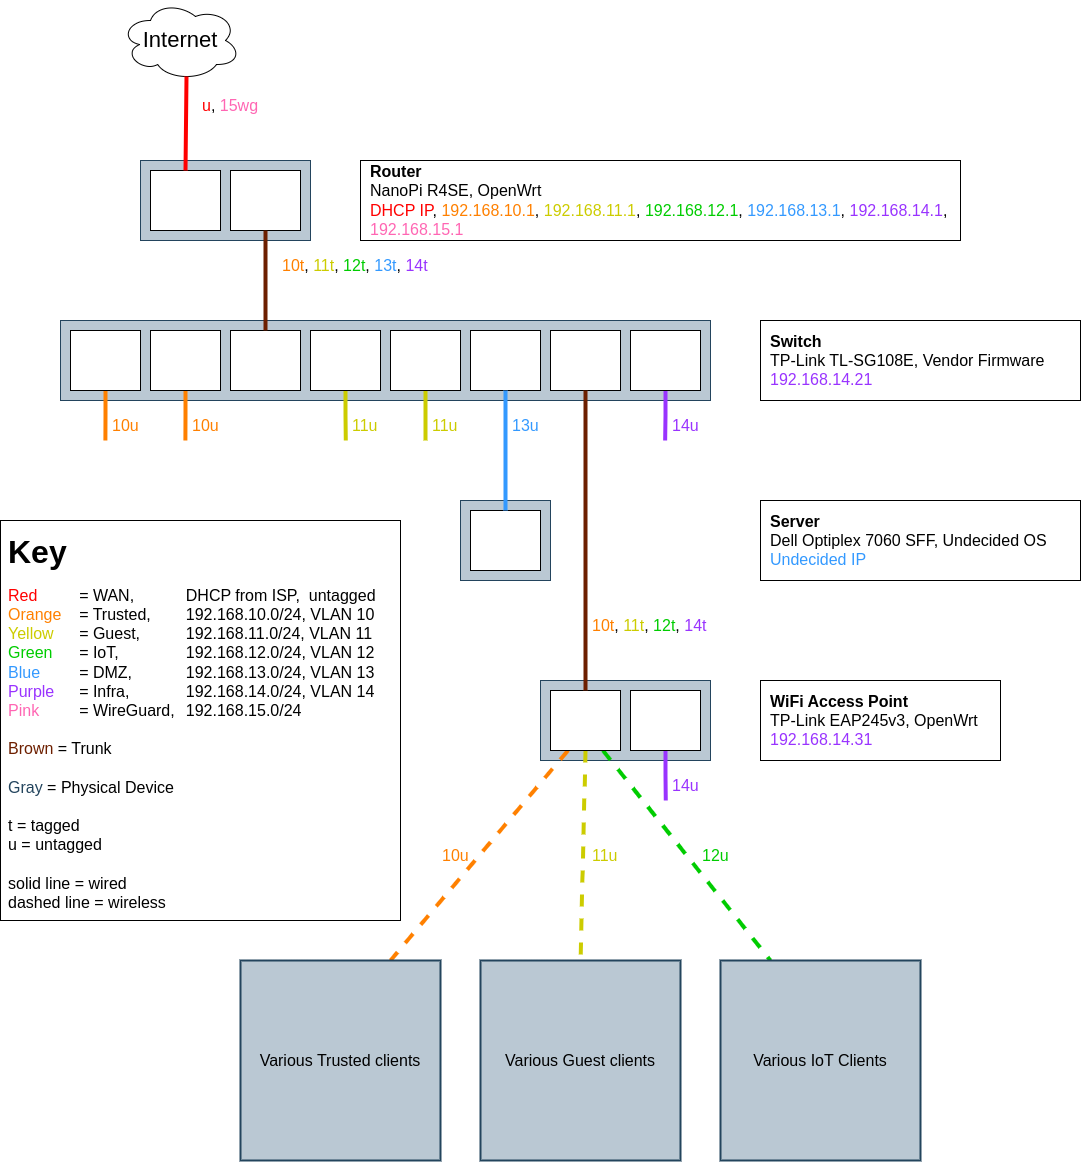

The diagram above was exported from draw.io. Its source (the exported page's mxGraphModel, read from the mxfile embedded in the PNG):
<mxGraphModel dx="574" dy="352" grid="1" gridSize="10" guides="1" tooltips="1" connect="1" arrows="1" fold="1" page="1" pageScale="1" pageWidth="1100" pageHeight="850" background="none" math="0" shadow="0">
  <root>
    <mxCell id="0" />
    <mxCell id="1" parent="0" />
    <mxCell id="INDewaaLOLZvG0CTir3H-26" value="&lt;font style=&quot;font-size: 16px; line-height: 1.2;&quot;&gt;&lt;b style=&quot;font-size: 16px;&quot;&gt;Router&lt;br style=&quot;font-size: 16px;&quot;&gt;&lt;/b&gt;NanoPi R4SE, OpenWrt&lt;br style=&quot;font-size: 16px;&quot;&gt;&lt;font color=&quot;#ff0000&quot; style=&quot;font-size: 16px;&quot;&gt;DHCP IP&lt;/font&gt;,&amp;nbsp;&lt;font color=&quot;#ff8000&quot; style=&quot;font-size: 16px;&quot;&gt;192.168.10.1&lt;/font&gt;, &lt;font color=&quot;#cccc00&quot; style=&quot;font-size: 16px;&quot;&gt;192.168.11.1&lt;/font&gt;, &lt;font color=&quot;#00cc00&quot; style=&quot;font-size: 16px;&quot;&gt;192.168.12.1&lt;/font&gt;, &lt;font color=&quot;#3399ff&quot; style=&quot;font-size: 16px;&quot;&gt;192.168.13.1&lt;/font&gt;, &lt;font color=&quot;#9933ff&quot; style=&quot;font-size: 16px;&quot;&gt;192.168.14.1&lt;/font&gt;&lt;font style=&quot;font-size: 16px;&quot;&gt;,&lt;/font&gt;&lt;font color=&quot;#9933ff&quot; style=&quot;font-size: 16px;&quot;&gt; &lt;/font&gt;&lt;font color=&quot;#ff66b3&quot; style=&quot;font-size: 16px;&quot;&gt;192.168.15.1&lt;/font&gt;&lt;br style=&quot;font-size: 16px;&quot;&gt;&lt;/font&gt;" style="rounded=0;whiteSpace=wrap;html=1;fontSize=16;align=left;verticalAlign=middle;spacing=0;spacingLeft=10;" parent="1" vertex="1">
      <mxGeometry x="560" y="200" width="600" height="80" as="geometry" />
    </mxCell>
    <mxCell id="INDewaaLOLZvG0CTir3H-1" value="&lt;font style=&quot;font-size: 22px;&quot;&gt;Internet&lt;/font&gt;" style="ellipse;shape=cloud;whiteSpace=wrap;html=1;" parent="1" vertex="1">
      <mxGeometry x="320" y="40" width="120" height="80" as="geometry" />
    </mxCell>
    <mxCell id="INDewaaLOLZvG0CTir3H-2" value="" style="rounded=0;whiteSpace=wrap;html=1;fillColor=#bac8d3;strokeColor=#23445d;" parent="1" vertex="1">
      <mxGeometry x="340" y="200" width="170" height="80" as="geometry" />
    </mxCell>
    <mxCell id="INDewaaLOLZvG0CTir3H-4" value="" style="rounded=0;whiteSpace=wrap;html=1;" parent="1" vertex="1">
      <mxGeometry x="350" y="210" width="70" height="60" as="geometry" />
    </mxCell>
    <mxCell id="INDewaaLOLZvG0CTir3H-5" value="" style="rounded=0;whiteSpace=wrap;html=1;" parent="1" vertex="1">
      <mxGeometry x="430" y="210" width="70" height="60" as="geometry" />
    </mxCell>
    <mxCell id="INDewaaLOLZvG0CTir3H-7" value="" style="rounded=0;whiteSpace=wrap;html=1;fillColor=#bac8d3;strokeColor=#23445d;" parent="1" vertex="1">
      <mxGeometry x="260" y="360" width="650" height="80" as="geometry" />
    </mxCell>
    <mxCell id="INDewaaLOLZvG0CTir3H-45" style="edgeStyle=orthogonalEdgeStyle;rounded=0;orthogonalLoop=1;jettySize=auto;html=1;exitX=0.5;exitY=1;exitDx=0;exitDy=0;strokeWidth=4;fontSize=14;fontColor=#CCCC00;endArrow=none;endFill=0;strokeColor=#CCCC00;" parent="1" source="INDewaaLOLZvG0CTir3H-8" edge="1">
      <mxGeometry relative="1" as="geometry">
        <mxPoint x="545.2857142857142" y="480" as="targetPoint" />
      </mxGeometry>
    </mxCell>
    <mxCell id="INDewaaLOLZvG0CTir3H-8" value="" style="rounded=0;whiteSpace=wrap;html=1;" parent="1" vertex="1">
      <mxGeometry x="510" y="370" width="70" height="60" as="geometry" />
    </mxCell>
    <mxCell id="INDewaaLOLZvG0CTir3H-35" style="edgeStyle=orthogonalEdgeStyle;rounded=0;orthogonalLoop=1;jettySize=auto;html=1;exitX=0.5;exitY=1;exitDx=0;exitDy=0;strokeColor=#9933FF;strokeWidth=4;fontSize=14;endArrow=none;endFill=0;" parent="1" source="INDewaaLOLZvG0CTir3H-9" edge="1">
      <mxGeometry relative="1" as="geometry">
        <mxPoint x="864.6470588235293" y="479.9999999999998" as="targetPoint" />
      </mxGeometry>
    </mxCell>
    <mxCell id="INDewaaLOLZvG0CTir3H-9" value="" style="rounded=0;whiteSpace=wrap;html=1;" parent="1" vertex="1">
      <mxGeometry x="830" y="370" width="70" height="60" as="geometry" />
    </mxCell>
    <mxCell id="INDewaaLOLZvG0CTir3H-43" style="edgeStyle=orthogonalEdgeStyle;rounded=0;orthogonalLoop=1;jettySize=auto;html=1;exitX=0.5;exitY=1;exitDx=0;exitDy=0;strokeColor=#CCCC00;strokeWidth=4;fontSize=14;fontColor=#00CC00;endArrow=none;endFill=0;" parent="1" source="INDewaaLOLZvG0CTir3H-10" edge="1">
      <mxGeometry relative="1" as="geometry">
        <mxPoint x="625" y="480" as="targetPoint" />
      </mxGeometry>
    </mxCell>
    <mxCell id="INDewaaLOLZvG0CTir3H-10" value="" style="rounded=0;whiteSpace=wrap;html=1;" parent="1" vertex="1">
      <mxGeometry x="590" y="370" width="70" height="60" as="geometry" />
    </mxCell>
    <mxCell id="INDewaaLOLZvG0CTir3H-11" value="" style="rounded=0;whiteSpace=wrap;html=1;" parent="1" vertex="1">
      <mxGeometry x="430" y="370" width="70" height="60" as="geometry" />
    </mxCell>
    <mxCell id="INDewaaLOLZvG0CTir3H-49" style="edgeStyle=orthogonalEdgeStyle;rounded=0;orthogonalLoop=1;jettySize=auto;html=1;exitX=0.5;exitY=1;exitDx=0;exitDy=0;strokeColor=#FF8000;strokeWidth=4;fontSize=14;fontColor=#00CC00;endArrow=none;endFill=0;" parent="1" source="INDewaaLOLZvG0CTir3H-12" edge="1">
      <mxGeometry relative="1" as="geometry">
        <mxPoint x="384.9047619047619" y="480" as="targetPoint" />
      </mxGeometry>
    </mxCell>
    <mxCell id="INDewaaLOLZvG0CTir3H-12" value="" style="rounded=0;whiteSpace=wrap;html=1;" parent="1" vertex="1">
      <mxGeometry x="350" y="370" width="70" height="60" as="geometry" />
    </mxCell>
    <mxCell id="INDewaaLOLZvG0CTir3H-48" style="edgeStyle=orthogonalEdgeStyle;rounded=0;orthogonalLoop=1;jettySize=auto;html=1;exitX=0.5;exitY=1;exitDx=0;exitDy=0;strokeColor=#FF8000;strokeWidth=4;fontSize=14;fontColor=#00CC00;endArrow=none;endFill=0;" parent="1" source="INDewaaLOLZvG0CTir3H-13" edge="1">
      <mxGeometry relative="1" as="geometry">
        <mxPoint x="304.9047619047618" y="480" as="targetPoint" />
      </mxGeometry>
    </mxCell>
    <mxCell id="INDewaaLOLZvG0CTir3H-13" value="" style="rounded=0;whiteSpace=wrap;html=1;" parent="1" vertex="1">
      <mxGeometry x="270" y="370" width="70" height="60" as="geometry" />
    </mxCell>
    <mxCell id="INDewaaLOLZvG0CTir3H-14" value="" style="rounded=0;whiteSpace=wrap;html=1;" parent="1" vertex="1">
      <mxGeometry x="670" y="370" width="70" height="60" as="geometry" />
    </mxCell>
    <mxCell id="INDewaaLOLZvG0CTir3H-15" value="" style="rounded=0;whiteSpace=wrap;html=1;" parent="1" vertex="1">
      <mxGeometry x="750" y="370" width="70" height="60" as="geometry" />
    </mxCell>
    <mxCell id="INDewaaLOLZvG0CTir3H-18" value="" style="endArrow=none;html=1;rounded=0;strokeWidth=4;exitX=0.5;exitY=0;exitDx=0;exitDy=0;entryX=0.55;entryY=0.95;entryDx=0;entryDy=0;entryPerimeter=0;strokeColor=#FF0000;" parent="1" source="INDewaaLOLZvG0CTir3H-4" target="INDewaaLOLZvG0CTir3H-1" edge="1">
      <mxGeometry width="50" height="50" relative="1" as="geometry">
        <mxPoint x="390" y="190" as="sourcePoint" />
        <mxPoint x="385" y="130" as="targetPoint" />
      </mxGeometry>
    </mxCell>
    <mxCell id="INDewaaLOLZvG0CTir3H-20" style="edgeStyle=orthogonalEdgeStyle;rounded=0;orthogonalLoop=1;jettySize=auto;html=1;exitX=0.5;exitY=1;exitDx=0;exitDy=0;entryX=0.5;entryY=0;entryDx=0;entryDy=0;strokeColor=#6D1F00;strokeWidth=4;endArrow=none;endFill=0;fillColor=#a0522d;" parent="1" source="INDewaaLOLZvG0CTir3H-5" target="INDewaaLOLZvG0CTir3H-11" edge="1">
      <mxGeometry relative="1" as="geometry" />
    </mxCell>
    <mxCell id="INDewaaLOLZvG0CTir3H-23" value="" style="rounded=0;whiteSpace=wrap;html=1;fillColor=#bac8d3;strokeColor=#23445d;" parent="1" vertex="1">
      <mxGeometry x="740" y="720" width="170" height="80" as="geometry" />
    </mxCell>
    <mxCell id="INDewaaLOLZvG0CTir3H-67" style="rounded=0;orthogonalLoop=1;jettySize=auto;html=1;exitX=0.75;exitY=1;exitDx=0;exitDy=0;entryX=0.25;entryY=0;entryDx=0;entryDy=0;strokeColor=#00CC00;strokeWidth=4;fontSize=14;fontColor=#000000;endArrow=none;endFill=0;dashed=1;" parent="1" source="INDewaaLOLZvG0CTir3H-24" edge="1">
      <mxGeometry relative="1" as="geometry">
        <mxPoint x="970" y="1000" as="targetPoint" />
      </mxGeometry>
    </mxCell>
    <mxCell id="INDewaaLOLZvG0CTir3H-68" style="edgeStyle=none;rounded=0;orthogonalLoop=1;jettySize=auto;html=1;exitX=0.25;exitY=1;exitDx=0;exitDy=0;entryX=0.75;entryY=0;entryDx=0;entryDy=0;dashed=1;strokeColor=#FF8000;strokeWidth=4;fontSize=14;fontColor=#000000;endArrow=none;endFill=0;" parent="1" source="INDewaaLOLZvG0CTir3H-24" edge="1">
      <mxGeometry relative="1" as="geometry">
        <mxPoint x="590" y="1000" as="targetPoint" />
      </mxGeometry>
    </mxCell>
    <mxCell id="INDewaaLOLZvG0CTir3H-69" style="edgeStyle=none;rounded=0;orthogonalLoop=1;jettySize=auto;html=1;exitX=0.5;exitY=1;exitDx=0;exitDy=0;entryX=0.5;entryY=0;entryDx=0;entryDy=0;dashed=1;strokeColor=#CCCC00;strokeWidth=4;fontSize=14;fontColor=#000000;endArrow=none;endFill=0;" parent="1" source="INDewaaLOLZvG0CTir3H-24" edge="1">
      <mxGeometry relative="1" as="geometry">
        <mxPoint x="780" y="1000" as="targetPoint" />
      </mxGeometry>
    </mxCell>
    <mxCell id="INDewaaLOLZvG0CTir3H-24" value="" style="rounded=0;whiteSpace=wrap;html=1;" parent="1" vertex="1">
      <mxGeometry x="750" y="730" width="70" height="60" as="geometry" />
    </mxCell>
    <mxCell id="INDewaaLOLZvG0CTir3H-66" style="edgeStyle=orthogonalEdgeStyle;rounded=0;orthogonalLoop=1;jettySize=auto;html=1;exitX=0.5;exitY=1;exitDx=0;exitDy=0;strokeColor=#9933FF;strokeWidth=4;fontSize=14;fontColor=#000000;endArrow=none;endFill=0;" parent="1" source="INDewaaLOLZvG0CTir3H-25" edge="1">
      <mxGeometry relative="1" as="geometry">
        <mxPoint x="865.2727272727273" y="840" as="targetPoint" />
      </mxGeometry>
    </mxCell>
    <mxCell id="INDewaaLOLZvG0CTir3H-25" value="" style="rounded=0;whiteSpace=wrap;html=1;" parent="1" vertex="1">
      <mxGeometry x="830" y="730" width="70" height="60" as="geometry" />
    </mxCell>
    <mxCell id="INDewaaLOLZvG0CTir3H-27" value="&lt;font style=&quot;font-size: 16px; line-height: 1.2;&quot;&gt;&lt;b style=&quot;font-size: 16px;&quot;&gt;Switch&lt;br style=&quot;font-size: 16px;&quot;&gt;&lt;/b&gt;TP-Link TL-SG108E, Vendor Firmware&lt;br style=&quot;font-size: 16px;&quot;&gt;&lt;font color=&quot;#9933ff&quot; style=&quot;font-size: 16px;&quot;&gt;192.168.14.21&lt;/font&gt;&lt;br style=&quot;font-size: 16px;&quot;&gt;&lt;/font&gt;" style="rounded=0;whiteSpace=wrap;html=1;fontSize=16;align=left;verticalAlign=middle;labelPosition=center;verticalLabelPosition=middle;spacingLeft=10;spacing=0;" parent="1" vertex="1">
      <mxGeometry x="960" y="360" width="320" height="80" as="geometry" />
    </mxCell>
    <mxCell id="INDewaaLOLZvG0CTir3H-21" value="" style="rounded=0;whiteSpace=wrap;html=1;fontSize=20;fillColor=#bac8d3;strokeColor=#23445d;" parent="1" vertex="1">
      <mxGeometry x="660" y="540" width="90" height="80" as="geometry" />
    </mxCell>
    <mxCell id="INDewaaLOLZvG0CTir3H-22" value="" style="rounded=0;whiteSpace=wrap;html=1;" parent="1" vertex="1">
      <mxGeometry x="670" y="550" width="70" height="60" as="geometry" />
    </mxCell>
    <mxCell id="INDewaaLOLZvG0CTir3H-36" value="14u" style="text;html=1;align=left;verticalAlign=middle;resizable=0;points=[];autosize=1;strokeColor=none;fillColor=none;fontSize=16;fontColor=#9933FF;" parent="1" vertex="1">
      <mxGeometry x="870" y="450" width="50" height="30" as="geometry" />
    </mxCell>
    <mxCell id="INDewaaLOLZvG0CTir3H-38" value="13u" style="text;html=1;align=left;verticalAlign=middle;resizable=0;points=[];autosize=1;strokeColor=none;fillColor=none;fontSize=16;fontColor=#3399FF;" parent="1" vertex="1">
      <mxGeometry x="710" y="450" width="50" height="30" as="geometry" />
    </mxCell>
    <mxCell id="INDewaaLOLZvG0CTir3H-41" value="11u" style="text;html=1;align=left;verticalAlign=middle;resizable=0;points=[];autosize=1;strokeColor=none;fillColor=none;fontSize=16;fontColor=#CCCC00;" parent="1" vertex="1">
      <mxGeometry x="550" y="450" width="50" height="30" as="geometry" />
    </mxCell>
    <mxCell id="INDewaaLOLZvG0CTir3H-44" value="11u" style="text;html=1;align=left;verticalAlign=middle;resizable=0;points=[];autosize=1;strokeColor=none;fillColor=none;fontSize=16;fontColor=#CCCC00;" parent="1" vertex="1">
      <mxGeometry x="630" y="450" width="50" height="30" as="geometry" />
    </mxCell>
    <mxCell id="INDewaaLOLZvG0CTir3H-47" style="edgeStyle=orthogonalEdgeStyle;rounded=0;orthogonalLoop=1;jettySize=auto;html=1;exitX=0.5;exitY=1;exitDx=0;exitDy=0;entryX=0.5;entryY=0;entryDx=0;entryDy=0;strokeColor=#3399FF;strokeWidth=4;fontSize=14;fontColor=#00CC00;endArrow=none;endFill=0;" parent="1" source="INDewaaLOLZvG0CTir3H-14" target="INDewaaLOLZvG0CTir3H-22" edge="1">
      <mxGeometry relative="1" as="geometry" />
    </mxCell>
    <mxCell id="INDewaaLOLZvG0CTir3H-50" value="10u" style="text;html=1;align=left;verticalAlign=middle;resizable=0;points=[];autosize=1;strokeColor=none;fillColor=none;fontSize=16;fontColor=#FF8000;" parent="1" vertex="1">
      <mxGeometry x="390" y="450" width="50" height="30" as="geometry" />
    </mxCell>
    <mxCell id="INDewaaLOLZvG0CTir3H-51" value="10u" style="text;html=1;align=left;verticalAlign=middle;resizable=0;points=[];autosize=1;strokeColor=none;fillColor=none;fontSize=16;fontColor=#FF8000;" parent="1" vertex="1">
      <mxGeometry x="310" y="450" width="50" height="30" as="geometry" />
    </mxCell>
    <mxCell id="INDewaaLOLZvG0CTir3H-54" value="&lt;font style=&quot;font-size: 16px; line-height: 1.2;&quot;&gt;&lt;b style=&quot;&quot;&gt;WiFi Access Point&lt;br style=&quot;&quot;&gt;&lt;/b&gt;TP-Link EAP245v3, OpenWrt&lt;br style=&quot;&quot;&gt;&lt;font style=&quot;font-size: 16px;&quot; color=&quot;#9933ff&quot;&gt;192.168.14.31&lt;/font&gt;&lt;br style=&quot;font-size: 14px;&quot;&gt;&lt;/font&gt;" style="rounded=0;whiteSpace=wrap;html=1;fontSize=14;align=left;verticalAlign=middle;spacing=0;spacingLeft=10;" parent="1" vertex="1">
      <mxGeometry x="960" y="720" width="240" height="80" as="geometry" />
    </mxCell>
    <mxCell id="INDewaaLOLZvG0CTir3H-55" value="u&lt;font color=&quot;#000000&quot;&gt;,&lt;/font&gt; &lt;font color=&quot;#ff66b3&quot;&gt;15wg&lt;/font&gt;" style="text;html=1;align=left;verticalAlign=middle;resizable=0;points=[];autosize=1;strokeColor=none;fillColor=none;fontSize=16;fontColor=#FF0000;" parent="1" vertex="1">
      <mxGeometry x="400" y="130" width="80" height="30" as="geometry" />
    </mxCell>
    <mxCell id="INDewaaLOLZvG0CTir3H-56" value="&lt;font color=&quot;#ff8000&quot; style=&quot;font-size: 16px;&quot;&gt;10t&lt;/font&gt;&lt;font color=&quot;#000000&quot; style=&quot;font-size: 16px;&quot;&gt;, &lt;/font&gt;&lt;font color=&quot;#cccc00&quot; style=&quot;font-size: 16px;&quot;&gt;11t&lt;/font&gt;&lt;font color=&quot;#000000&quot; style=&quot;font-size: 16px;&quot;&gt;, &lt;/font&gt;12t&lt;font color=&quot;#000000&quot; style=&quot;font-size: 16px;&quot;&gt;, &lt;/font&gt;&lt;font color=&quot;#3399ff&quot; style=&quot;font-size: 16px;&quot;&gt;13t&lt;/font&gt;&lt;font color=&quot;#000000&quot; style=&quot;font-size: 16px;&quot;&gt;, &lt;/font&gt;&lt;font color=&quot;#9933ff&quot; style=&quot;font-size: 16px;&quot;&gt;14t&lt;/font&gt;" style="text;html=1;align=left;verticalAlign=middle;resizable=0;points=[];autosize=1;strokeColor=none;fillColor=none;fontSize=16;fontColor=#00CC00;" parent="1" vertex="1">
      <mxGeometry x="480" y="290" width="170" height="30" as="geometry" />
    </mxCell>
    <mxCell id="INDewaaLOLZvG0CTir3H-58" style="edgeStyle=orthogonalEdgeStyle;rounded=0;orthogonalLoop=1;jettySize=auto;html=1;exitX=0.5;exitY=1;exitDx=0;exitDy=0;entryX=0.5;entryY=0;entryDx=0;entryDy=0;strokeColor=#6D1F00;strokeWidth=4;fontSize=14;fontColor=#00CC00;endArrow=none;endFill=0;" parent="1" source="INDewaaLOLZvG0CTir3H-15" target="INDewaaLOLZvG0CTir3H-24" edge="1">
      <mxGeometry relative="1" as="geometry" />
    </mxCell>
    <mxCell id="INDewaaLOLZvG0CTir3H-60" value="&lt;font color=&quot;#000000&quot; style=&quot;font-size: 16px;&quot;&gt;Various Trusted clients&lt;/font&gt;" style="rounded=0;whiteSpace=wrap;html=1;strokeColor=#23445D;strokeWidth=2;fontSize=16;fillColor=#bac8d3;" parent="1" vertex="1">
      <mxGeometry x="440" y="1000" width="200" height="200" as="geometry" />
    </mxCell>
    <mxCell id="INDewaaLOLZvG0CTir3H-61" value="&lt;font color=&quot;#000000&quot; style=&quot;font-size: 16px;&quot;&gt;Various Guest clients&lt;/font&gt;" style="rounded=0;whiteSpace=wrap;html=1;strokeColor=#23445d;strokeWidth=2;fontSize=16;fillColor=#bac8d3;" parent="1" vertex="1">
      <mxGeometry x="680" y="1000" width="200" height="200" as="geometry" />
    </mxCell>
    <mxCell id="INDewaaLOLZvG0CTir3H-62" value="&lt;font color=&quot;#000000&quot; style=&quot;font-size: 16px;&quot;&gt;Various IoT Clients&lt;/font&gt;" style="rounded=0;whiteSpace=wrap;html=1;strokeColor=#23445d;strokeWidth=2;fontSize=16;fillColor=#bac8d3;" parent="1" vertex="1">
      <mxGeometry x="920" y="1000" width="200" height="200" as="geometry" />
    </mxCell>
    <mxCell id="INDewaaLOLZvG0CTir3H-63" value="&lt;font style=&quot;font-size: 16px; line-height: 1.2;&quot;&gt;&lt;b style=&quot;font-size: 16px;&quot;&gt;Server&lt;br style=&quot;font-size: 16px;&quot;&gt;&lt;/b&gt;Dell Optiplex 7060 SFF, Undecided OS&lt;br style=&quot;font-size: 16px;&quot;&gt;&lt;font color=&quot;#3399ff&quot; style=&quot;font-size: 16px;&quot;&gt;Undecided IP&lt;/font&gt;&lt;br style=&quot;font-size: 16px;&quot;&gt;&lt;/font&gt;" style="rounded=0;whiteSpace=wrap;html=1;fontSize=16;align=left;verticalAlign=middle;labelPosition=center;verticalLabelPosition=middle;spacingLeft=10;spacing=0;" parent="1" vertex="1">
      <mxGeometry x="960" y="540" width="320" height="80" as="geometry" />
    </mxCell>
    <mxCell id="INDewaaLOLZvG0CTir3H-64" value="&lt;font color=&quot;#ff8000&quot; style=&quot;font-size: 16px;&quot;&gt;10t&lt;/font&gt;&lt;font color=&quot;#000000&quot; style=&quot;font-size: 16px;&quot;&gt;, &lt;/font&gt;&lt;font color=&quot;#cccc00&quot; style=&quot;font-size: 16px;&quot;&gt;11t&lt;/font&gt;&lt;font color=&quot;#000000&quot; style=&quot;font-size: 16px;&quot;&gt;, &lt;/font&gt;12t&lt;font color=&quot;#000000&quot; style=&quot;font-size: 16px;&quot;&gt;, &lt;/font&gt;&lt;font color=&quot;#9933ff&quot; style=&quot;font-size: 16px;&quot;&gt;14t&lt;/font&gt;" style="text;html=1;align=left;verticalAlign=middle;resizable=0;points=[];autosize=1;strokeColor=none;fillColor=none;fontSize=16;fontColor=#00CC00;" parent="1" vertex="1">
      <mxGeometry x="790" y="650" width="140" height="30" as="geometry" />
    </mxCell>
    <mxCell id="INDewaaLOLZvG0CTir3H-65" value="14u" style="text;html=1;align=left;verticalAlign=middle;resizable=0;points=[];autosize=1;strokeColor=none;fillColor=none;fontSize=16;fontColor=#9933FF;" parent="1" vertex="1">
      <mxGeometry x="870" y="810" width="50" height="30" as="geometry" />
    </mxCell>
    <mxCell id="INDewaaLOLZvG0CTir3H-70" value="10u" style="text;html=1;align=left;verticalAlign=middle;resizable=0;points=[];autosize=1;strokeColor=none;fillColor=none;fontSize=16;fontColor=#FF8000;" parent="1" vertex="1">
      <mxGeometry x="640" y="880" width="50" height="30" as="geometry" />
    </mxCell>
    <mxCell id="INDewaaLOLZvG0CTir3H-71" value="11u" style="text;html=1;align=left;verticalAlign=middle;resizable=0;points=[];autosize=1;strokeColor=none;fillColor=none;fontSize=16;fontColor=#CCCC00;" parent="1" vertex="1">
      <mxGeometry x="790" y="880" width="50" height="30" as="geometry" />
    </mxCell>
    <mxCell id="INDewaaLOLZvG0CTir3H-72" value="12u" style="text;html=1;align=left;verticalAlign=middle;resizable=0;points=[];autosize=1;strokeColor=none;fillColor=none;fontSize=16;fontColor=#00CC00;" parent="1" vertex="1">
      <mxGeometry x="900" y="880" width="50" height="30" as="geometry" />
    </mxCell>
    <mxCell id="1gzpc931KxpyZ69sJPe3-1" value="&lt;font size=&quot;1&quot; style=&quot;&quot;&gt;&lt;b style=&quot;font-size: 32px;&quot;&gt;Key&lt;/b&gt;&lt;/font&gt;&lt;br&gt;&lt;br&gt;&lt;font style=&quot;font-size: 16px;&quot;&gt;&lt;font style=&quot;font-size: 16px;&quot; color=&quot;#ff0000&quot;&gt;Red&lt;/font&gt; &lt;span style=&quot;white-space: pre;&quot;&gt;&#09;&lt;/span&gt;= WAN,&lt;span style=&quot;white-space: pre;&quot;&gt;&#09;&lt;/span&gt;&lt;span style=&quot;white-space: pre;&quot;&gt;&#09;&lt;/span&gt;DHCP from ISP,&amp;nbsp; untagged&lt;br&gt;&lt;font style=&quot;font-size: 16px;&quot; color=&quot;#ff8000&quot;&gt;Orange&lt;/font&gt; &lt;span style=&quot;white-space: pre;&quot;&gt;&#09;&lt;/span&gt;= Trusted,&lt;span style=&quot;white-space: pre;&quot;&gt;&#09;&lt;/span&gt;192.168.10.0/24, VLAN 10&lt;br&gt;&lt;font style=&quot;font-size: 16px;&quot; color=&quot;#cccc00&quot;&gt;Yellow&lt;/font&gt; &lt;span style=&quot;white-space: pre;&quot;&gt;&#09;&lt;/span&gt;= Guest,&lt;span style=&quot;white-space: pre;&quot;&gt;&#09;&lt;/span&gt;&lt;span style=&quot;white-space: pre;&quot;&gt;&#09;&lt;/span&gt;192.168.11.0/24, VLAN 11&lt;br&gt;&lt;font style=&quot;font-size: 16px;&quot; color=&quot;#00cc00&quot;&gt;Green&lt;/font&gt; &lt;span style=&quot;white-space: pre;&quot;&gt;&#09;&lt;/span&gt;= IoT,&lt;span style=&quot;white-space: pre;&quot;&gt;&#09;&lt;/span&gt;&lt;span style=&quot;white-space: pre;&quot;&gt;&#09;&lt;/span&gt;192.168.12.0/24, VLAN 12&lt;br&gt;&lt;font style=&quot;font-size: 16px;&quot; color=&quot;#3399ff&quot;&gt;Blue&lt;/font&gt; &lt;span style=&quot;white-space: pre;&quot;&gt;&#09;&lt;/span&gt;= DMZ,&lt;span style=&quot;white-space: pre;&quot;&gt;&#09;&lt;/span&gt;&lt;span style=&quot;white-space: pre;&quot;&gt;&#09;&lt;/span&gt;192.168.13.0/24, VLAN 13&lt;br&gt;&lt;font style=&quot;font-size: 16px;&quot; color=&quot;#9933ff&quot;&gt;Purple&lt;/font&gt; &lt;span style=&quot;white-space: pre;&quot;&gt;&#09;&lt;/span&gt;= Infra,&lt;span style=&quot;white-space: pre;&quot;&gt;&#09;&lt;/span&gt;&lt;span style=&quot;white-space: pre;&quot;&gt;&#09;&lt;/span&gt;192.168.14.0/24, VLAN 14&lt;br&gt;&lt;font color=&quot;#ff66b3&quot;&gt;Pink&lt;/font&gt;&lt;span style=&quot;white-space: pre;&quot;&gt;&#09;&lt;/span&gt;&lt;span style=&quot;white-space: pre;&quot;&gt;&#09;&lt;/span&gt;= WireGuard,&lt;span style=&quot;white-space: pre;&quot;&gt;&#09;&lt;/span&gt;192.168.15.0/24&lt;br&gt;&lt;br&gt;&lt;font style=&quot;font-size: 16px;&quot; color=&quot;#6d1f00&quot;&gt;Brown&lt;/font&gt; = Trunk&lt;br&gt;&lt;br&gt;&lt;font style=&quot;font-size: 16px;&quot; color=&quot;#23445d&quot;&gt;Gray&lt;/font&gt; = Physical Device&lt;br&gt;&lt;br&gt;t = tagged&lt;br&gt;u = untagged&lt;br&gt;&lt;br&gt;solid line = wired&lt;br&gt;dashed line = wireless&lt;br&gt;&lt;/font&gt;" style="rounded=0;whiteSpace=wrap;html=1;align=left;verticalAlign=top;spacing=8;" parent="1" vertex="1">
      <mxGeometry x="200" y="560" width="400" height="400" as="geometry" />
    </mxCell>
  </root>
</mxGraphModel>